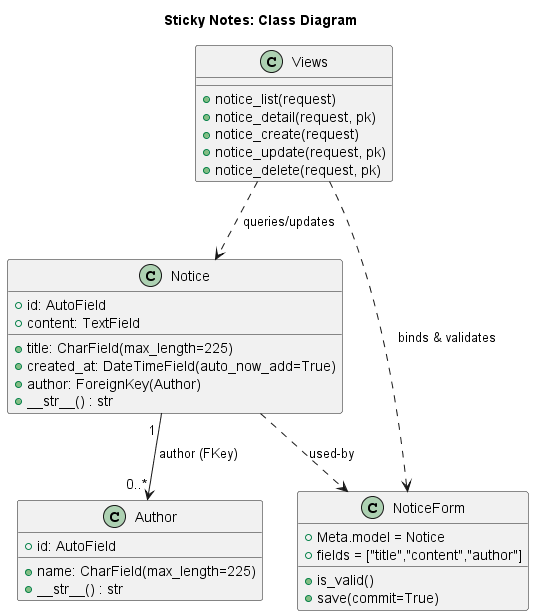

The diagram above was rendered by PlantUML. Its source (embedded in the PNG):
@startuml Class Diagram
title Sticky Notes: Class Diagram
class Notice {
  + id: AutoField
  + title: CharField(max_length=225)
  + content: TextField
  + created_at: DateTimeField(auto_now_add=True)
  + author: ForeignKey(Author)
  + __str__() : str
}

class Author {
  + id: AutoField
  + name: CharField(max_length=225)
  + __str__() : str
}

class NoticeForm {
  + Meta.model = Notice
  + fields = ["title","content","author"]
  + is_valid()
  + save(commit=True)
}

class Views {
  + notice_list(request)
  + notice_detail(request, pk)
  + notice_create(request)
  + notice_update(request, pk)
  + notice_delete(request, pk)
}

Notice "1 " --> "0..*" Author : author (FKey)
Notice ..> NoticeForm : used-by
Views ..> Notice : queries/updates
Views ..> NoticeForm : binds & validates

@enduml